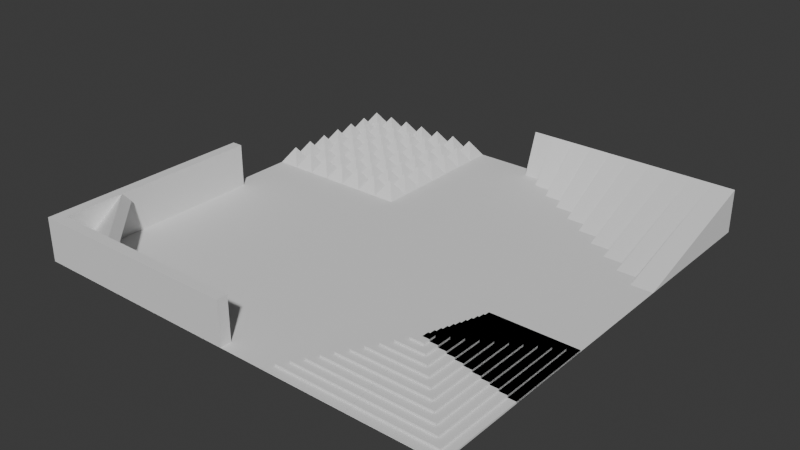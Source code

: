 # Source: playground.blend  (saved by Blender 4.3.34; exported with 4.5.12 LTS)
import bpy
from mathutils import Matrix  # noqa: F401  (used for matrix-valued properties, if any)

bpy.ops.wm.read_factory_settings(use_empty=True)
scene = bpy.context.scene
scene.name = 'Scene'

# ---- collections
col_collection = bpy.data.collections.new('Collection'); scene.collection.children.link(col_collection)
col_slopes = bpy.data.collections.new('Slopes'); col_collection.children.link(col_slopes)
col_stairs = bpy.data.collections.new('Stairs'); col_collection.children.link(col_stairs)

# ---- world
world_world = bpy.data.worlds.new('World'); scene.world = world_world
world_world.use_nodes = True; world_world.node_tree.nodes.clear()
_N = world_world.node_tree.nodes; _L = world_world.node_tree.links
n0 = _N.new('ShaderNodeOutputWorld'); n0.name = 'World Output'; n0.location = (300, 300)
n1 = _N.new('ShaderNodeBackground'); n1.name = 'Background'; n1.location = (10, 300)
n1.inputs[0].default_value = (0.05088, 0.05088, 0.05088, 1.0)
_L.new(n1.outputs[0], n0.inputs[0])
n0.is_active_output = True
world_world.color = (0.05088, 0.05088, 0.05088)
world_world.sun_shadow_jitter_overblur = 0.0

# ---- meshes
me_plane = bpy.data.meshes.new('Plane')
me_plane.from_pydata([(-15.01, -15.01, -1.49e-08), (14.99, -15.01, -1.49e-08), (-15.01, 14.99, -1.49e-08), (14.99, 14.99, -1.49e-08)], [], [(0, 1, 3, 2)])
_uv = me_plane.uv_layers.new(name='UVMap')
_uv.uv.foreach_set('vector', [0.0, 0.0, 1.0, 0.0, 1.0, 1.0, 0.0, 1.0])
me_plane.update()
me_cube_001 = bpy.data.meshes.new('Cube.001')
me_cube_001.from_pydata([(-15.01, 11.99, -1.49e-08), (-13.51, 13.49, 2.25), (-15.01, 14.99, -1.49e-08), (-12.01, 11.99, -1.49e-08), (-12.01, 14.99, -1.49e-08)], [], [(0, 1, 2), (2, 1, 4), (4, 1, 3), (3, 1, 0), (2, 4, 3, 0)])
_uv = me_cube_001.uv_layers.new(name='UVMap')
_uv.uv.foreach_set('vector', [0.375, 0.0, 0.625, 0.25, 0.375, 0.25, 0.375, 0.25, 0.625, 0.5, 0.375, 0.5, 0.375, 0.5, 0.625, 0.75, 0.375, 0.75, 0.375, 0.75, 0.625, 1.0, 0.375, 1.0, 0.125, 0.5, 0.375, 0.5, 0.375, 0.75, 0.125, 0.75])
me_cube_001.update()
me_cube_006 = bpy.data.meshes.new('Cube.006')
me_cube_006.from_pydata([(-15.01, -15.01, 7.451e-08), (-15.01, -15.01, 6.0), (-15.01, 14.99, 7.451e-08), (-15.01, 14.99, 6.0), (-13.51, -15.01, 7.451e-08), (-13.51, -15.01, 6.0), (-13.51, 14.99, 7.451e-08), (-13.51, 14.99, 6.0), (-15.01, -13.51, 7.451e-08), (-15.01, -13.51, 6.0), (-13.51, -13.51, 7.451e-08), (-13.51, -13.51, 6.0), (14.99, -13.51, 6.0), (14.99, -15.01, 6.0), (14.99, -15.01, 7.451e-08), (14.99, -13.51, 7.451e-08)], [], [(8, 9, 3, 2), (2, 3, 7, 6), (5, 4, 14, 13), (4, 5, 1, 0), (8, 10, 4, 0), (11, 9, 1, 5), (7, 3, 9, 11), (2, 6, 10, 8), (0, 1, 9, 8), (15, 12, 13, 14), (10, 11, 12, 15), (4, 10, 15, 14), (11, 5, 13, 12), (6, 7, 11, 10)])
_uv = me_cube_006.uv_layers.new(name='UVMap')
_uv.uv.foreach_set('vector', [0.375, 0.125, 0.625, 0.125, 0.625, 0.25, 0.375, 0.25, 0.375, 0.25, 0.625, 0.25, 0.625, 0.5, 0.375, 0.5, 0.625, 0.75, 0.375, 0.75, 0.375, 0.75, 0.625, 0.75, 0.375, 0.75, 0.625, 0.75, 0.625, 1.0, 0.375, 1.0, 0.125, 0.625, 0.375, 0.625, 0.375, 0.75, 0.125, 0.75, 0.625, 0.625, 0.875, 0.625, 0.875, 0.75, 0.625, 0.75, 0.625, 0.5, 0.875, 0.5, 0.875, 0.625, 0.625, 0.625, 0.125, 0.5, 0.375, 0.5, 0.375, 0.625, 0.125, 0.625, 0.375, 0.0, 0.625, 0.0, 0.625, 0.125, 0.375, 0.125, 0.375, 0.625, 0.625, 0.625, 0.625, 0.75, 0.375, 0.75, 0.375, 0.625, 0.625, 0.625, 0.625, 0.625, 0.375, 0.625, 0.375, 0.75, 0.375, 0.625, 0.375, 0.625, 0.375, 0.75, 0.625, 0.625, 0.625, 0.75, 0.625, 0.75, 0.625, 0.625, 0.375, 0.5, 0.625, 0.5, 0.625, 0.625, 0.375, 0.625])
me_cube_006.update()
me_cube_007 = bpy.data.meshes.new('Cube.007')
me_cube_007.from_pydata([(-4.393, -12.88, 4.912), (-5.143, -13.63, 5.973), (-12.88, -4.393, 4.912), (-13.63, -5.143, 5.973), (-13.51, -13.51, 1.147e-06), (-14.96, -6.526, 4.018), (-14.96, -6.526, 1.897), (-5.261, -13.51, 5.973), (-5.261, -13.51, 5.973), (-5.026, -13.51, 5.807), (-5.026, -13.51, 5.807), (-6.526, -14.93, 4.018), (-6.526, -14.93, 1.897), (-5.026, -13.51, 4.018), (-5.026, -13.51, 4.018), (-13.51, -10.71, 1.147e-06), (-14.96, -9.208, 1.147e-06), (-9.208, -14.93, 1.028e-06), (-10.71, -13.51, 1.147e-06), (-10.71, -13.51, 1.147e-06), (-12.21, -14.93, 1.147e-06), (-13.51, -13.71, 1.028e-06), (-13.71, -13.51, 1.028e-06), (-14.96, -12.21, 1.147e-06), (-13.51, -13.51, 0.1393)], [], [(5, 3, 2, 6), (1, 10, 8), (9, 0, 2, 3, 7), (0, 9, 13), (14, 10, 1, 11, 12), (16, 6, 2, 0, 13, 19, 15), (12, 17, 18, 14), (7, 3, 5, 23, 22, 21, 20, 11, 1, 8, 24), (6, 16, 23, 5), (12, 11, 20, 17), (4, 21, 22), (4, 22, 23, 16, 15), (10, 14, 18, 4, 24, 8), (4, 18, 17, 20, 21), (19, 4, 15), (24, 4, 19, 13, 9, 7)])
_uv = me_cube_007.uv_layers.new(name='UVMap')
_uv.uv.foreach_set('vector', [0.625, 0.4424, 0.625, 0.5, 0.375, 0.5, 0.375, 0.4112, 0.625, 0.75, 0.5858, 0.75, 0.625, 0.7465, 0.5858, 0.75, 0.375, 0.75, 0.375, 0.5, 0.625, 0.5, 0.625, 0.7465, 0.375, 0.75, 0.5858, 0.75, 0.375, 0.7763, 0.375, 0.7763, 0.5858, 0.75, 0.625, 0.75, 0.625, 0.8076, 0.375, 0.8388, 0.2303, 0.5395, 0.2862, 0.5, 0.375, 0.5, 0.375, 0.75, 0.3487, 0.75, 0.2303, 0.6663, 0.2303, 0.5837, 0.2862, 0.75, 0.2303, 0.7105, 0.2303, 0.6663, 0.3487, 0.75, 0.625, 0.7465, 0.625, 0.5, 0.6826, 0.5, 0.801, 0.5837, 0.801, 0.6221, 0.801, 0.6279, 0.801, 0.6663, 0.6826, 0.75, 0.625, 0.75, 0.625, 0.7465, 0.7969, 0.625, 0.454, 0.2082, 0.375, 0.1762, 0.375, 0.1405, 0.5424, 0.2082, 0.454, 0.75, 0.5424, 0.75, 0.375, 0.75, 0.375, 0.75, 0.375, 0.625, 0.375, 0.6414, 0.3422, 0.625, 0.375, 0.625, 0.3422, 0.625, 0.125, 0.6095, 0.125, 0.5738, 0.375, 0.5916, 0.6169, 0.625, 0.5424, 0.625, 0.375, 0.625, 0.375, 0.625, 0.3808, 0.625, 0.6239, 0.625, 0.375, 0.625, 0.375, 0.625, 0.375, 0.75, 0.375, 0.75, 0.375, 0.6414, 0.375, 0.625, 0.375, 0.625, 0.375, 0.5916, 0.3808, 0.625, 0.375, 0.625, 0.375, 0.625, 0.5424, 0.625, 0.6169, 0.625, 0.6239, 0.625])
me_cube_007.update()
me_cube_002 = bpy.data.meshes.new('Cube.002')
me_cube_002.from_pydata([(11.99, -5.011, -1.49e-08), (11.99, 14.99, 6.0), (11.99, 14.99, -1.49e-08), (14.99, -5.011, -1.49e-08), (14.99, 14.99, 6.0), (14.99, 14.99, -1.49e-08)], [], [(0, 1, 2), (2, 1, 4, 5), (5, 4, 3), (3, 4, 1, 0), (2, 5, 3, 0)])
_uv = me_cube_002.uv_layers.new(name='UVMap')
_uv.uv.foreach_set('vector', [0.375, 0.0, 0.625, 0.25, 0.375, 0.25, 0.375, 0.25, 0.625, 0.25, 0.625, 0.5, 0.375, 0.5, 0.375, 0.5, 0.625, 0.75, 0.375, 0.75, 0.375, 0.75, 0.625, 0.75, 0.625, 1.0, 0.375, 1.0, 0.125, 0.5, 0.375, 0.5, 0.375, 0.75, 0.125, 0.75])
me_cube_002.update()
me_cube_009 = bpy.data.meshes.new('Cube.009')
me_cube_009.from_pydata([(8.989, -3.011, -1.49e-08), (8.989, 14.99, -1.49e-08), (8.989, 14.99, 6.0), (11.99, -3.011, -1.49e-08), (11.99, 14.99, -1.49e-08), (11.99, 14.99, 6.0)], [], [(1, 4, 3, 0), (0, 2, 1), (3, 5, 2, 0), (4, 5, 3), (1, 2, 5, 4)])
_uv = me_cube_009.uv_layers.new(name='UVMap')
_uv.uv.foreach_set('vector', [0.125, 0.5, 0.375, 0.5, 0.375, 0.75, 0.125, 0.75, 0.375, 0.0, 0.625, 0.25, 0.375, 0.25, 0.375, 0.75, 0.625, 0.75, 0.625, 1.0, 0.375, 1.0, 0.375, 0.5, 0.625, 0.75, 0.375, 0.75, 0.375, 0.25, 0.625, 0.25, 0.625, 0.5, 0.375, 0.5])
me_cube_009.update()
me_cube_010 = bpy.data.meshes.new('Cube.010')
me_cube_010.from_pydata([(5.989, -1.011, -1.49e-08), (5.989, 14.99, -1.49e-08), (5.989, 14.99, 6.0), (8.989, -1.011, -1.49e-08), (8.989, 14.99, -1.49e-08), (8.989, 14.99, 6.0)], [], [(1, 4, 3, 0), (0, 2, 1), (3, 5, 2, 0), (4, 5, 3), (1, 2, 5, 4)])
_uv = me_cube_010.uv_layers.new(name='UVMap')
_uv.uv.foreach_set('vector', [0.125, 0.5, 0.375, 0.5, 0.375, 0.75, 0.125, 0.75, 0.375, 0.0, 0.625, 0.25, 0.375, 0.25, 0.375, 0.75, 0.625, 0.75, 0.625, 1.0, 0.375, 1.0, 0.375, 0.5, 0.625, 0.75, 0.375, 0.75, 0.375, 0.25, 0.625, 0.25, 0.625, 0.5, 0.375, 0.5])
me_cube_010.update()
me_cube_011 = bpy.data.meshes.new('Cube.011')
me_cube_011.from_pydata([(2.989, 0.9889, -1.49e-08), (2.989, 14.99, -1.49e-08), (2.989, 14.99, 6.0), (5.989, 0.9889, -1.49e-08), (5.989, 14.99, -1.49e-08), (5.989, 14.99, 6.0)], [], [(1, 4, 3, 0), (0, 2, 1), (3, 5, 2, 0), (4, 5, 3), (1, 2, 5, 4)])
_uv = me_cube_011.uv_layers.new(name='UVMap')
_uv.uv.foreach_set('vector', [0.125, 0.5, 0.375, 0.5, 0.375, 0.75, 0.125, 0.75, 0.375, 0.0, 0.625, 0.25, 0.375, 0.25, 0.375, 0.75, 0.625, 0.75, 0.625, 1.0, 0.375, 1.0, 0.375, 0.5, 0.625, 0.75, 0.375, 0.75, 0.375, 0.25, 0.625, 0.25, 0.625, 0.5, 0.375, 0.5])
me_cube_011.update()
me_cube_012 = bpy.data.meshes.new('Cube.012')
me_cube_012.from_pydata([(-0.01111, 2.989, -1.49e-08), (-0.01111, 14.99, -1.49e-08), (-0.01111, 14.99, 6.0), (2.989, 2.989, -1.49e-08), (2.989, 14.99, -1.49e-08), (2.989, 14.99, 6.0)], [], [(1, 4, 3, 0), (0, 2, 1), (3, 5, 2, 0), (4, 5, 3), (1, 2, 5, 4)])
_uv = me_cube_012.uv_layers.new(name='UVMap')
_uv.uv.foreach_set('vector', [0.125, 0.5, 0.375, 0.5, 0.375, 0.75, 0.125, 0.75, 0.375, 0.0, 0.625, 0.25, 0.375, 0.25, 0.375, 0.75, 0.625, 0.75, 0.625, 1.0, 0.375, 1.0, 0.375, 0.5, 0.625, 0.75, 0.375, 0.75, 0.375, 0.25, 0.625, 0.25, 0.625, 0.5, 0.375, 0.5])
me_cube_012.update()
me_cube_013 = bpy.data.meshes.new('Cube.013')
me_cube_013.from_pydata([(-3.011, 4.989, -1.49e-08), (-3.011, 14.99, -1.49e-08), (-3.011, 14.99, 6.0), (-0.01111, 4.989, -1.49e-08), (-0.01111, 14.99, -1.49e-08), (-0.01111, 14.99, 6.0)], [], [(1, 4, 3, 0), (0, 2, 1), (3, 5, 2, 0), (4, 5, 3), (1, 2, 5, 4)])
_uv = me_cube_013.uv_layers.new(name='UVMap')
_uv.uv.foreach_set('vector', [0.125, 0.5, 0.375, 0.5, 0.375, 0.75, 0.125, 0.75, 0.375, 0.0, 0.625, 0.25, 0.375, 0.25, 0.375, 0.75, 0.625, 0.75, 0.625, 1.0, 0.375, 1.0, 0.375, 0.5, 0.625, 0.75, 0.375, 0.75, 0.375, 0.25, 0.625, 0.25, 0.625, 0.5, 0.375, 0.5])
me_cube_013.update()
me_cube_014 = bpy.data.meshes.new('Cube.014')
me_cube_014.from_pydata([(-6.011, 6.989, -1.49e-08), (-6.011, 14.99, -1.49e-08), (-6.011, 14.99, 6.0), (-3.011, 6.989, -1.49e-08), (-3.011, 14.99, -1.49e-08), (-3.011, 14.99, 6.0)], [], [(1, 4, 3, 0), (0, 2, 1), (3, 5, 2, 0), (4, 5, 3), (1, 2, 5, 4)])
_uv = me_cube_014.uv_layers.new(name='UVMap')
_uv.uv.foreach_set('vector', [0.125, 0.5, 0.375, 0.5, 0.375, 0.75, 0.125, 0.75, 0.375, 0.0, 0.625, 0.25, 0.375, 0.25, 0.375, 0.75, 0.625, 0.75, 0.625, 1.0, 0.375, 1.0, 0.375, 0.5, 0.625, 0.75, 0.375, 0.75, 0.375, 0.25, 0.625, 0.25, 0.625, 0.5, 0.375, 0.5])
me_cube_014.update()
me_cube_015 = bpy.data.meshes.new('Cube.015')
me_cube_015.from_pydata([(-9.011, 8.989, -1.49e-08), (-9.011, 14.99, -1.49e-08), (-9.011, 14.99, 6.0), (-6.011, 8.989, -1.49e-08), (-6.011, 14.99, -1.49e-08), (-6.011, 14.99, 6.0)], [], [(1, 4, 3, 0), (0, 2, 1), (3, 5, 2, 0), (4, 5, 3), (1, 2, 5, 4)])
_uv = me_cube_015.uv_layers.new(name='UVMap')
_uv.uv.foreach_set('vector', [0.125, 0.5, 0.375, 0.5, 0.375, 0.75, 0.125, 0.75, 0.375, 0.0, 0.625, 0.25, 0.375, 0.25, 0.375, 0.75, 0.625, 0.75, 0.625, 1.0, 0.375, 1.0, 0.375, 0.5, 0.625, 0.75, 0.375, 0.75, 0.375, 0.25, 0.625, 0.25, 0.625, 0.5, 0.375, 0.5])
me_cube_015.update()
me_cube_016 = bpy.data.meshes.new('Cube.016')
me_cube_016.from_pydata([(-12.01, 10.99, -1.49e-08), (-12.01, 14.99, -1.49e-08), (-12.01, 14.99, 6.0), (-9.011, 10.99, -1.49e-08), (-9.011, 14.99, -1.49e-08), (-9.011, 14.99, 6.0)], [], [(1, 4, 3, 0), (0, 2, 1), (3, 5, 2, 0), (4, 5, 3), (1, 2, 5, 4)])
_uv = me_cube_016.uv_layers.new(name='UVMap')
_uv.uv.foreach_set('vector', [0.125, 0.5, 0.375, 0.5, 0.375, 0.75, 0.125, 0.75, 0.375, 0.0, 0.625, 0.25, 0.375, 0.25, 0.375, 0.75, 0.625, 0.75, 0.625, 1.0, 0.375, 1.0, 0.375, 0.5, 0.625, 0.75, 0.375, 0.75, 0.375, 0.25, 0.625, 0.25, 0.625, 0.5, 0.375, 0.5])
me_cube_016.update()
me_cube_017 = bpy.data.meshes.new('Cube.017')
me_cube_017.from_pydata([(-15.01, 12.99, -1.49e-08), (-15.01, 14.99, -1.49e-08), (-15.01, 14.99, 6.0), (-12.01, 12.99, -1.49e-08), (-12.01, 14.99, -1.49e-08), (-12.01, 14.99, 6.0)], [], [(1, 4, 3, 0), (0, 2, 1), (3, 5, 2, 0), (4, 5, 3), (1, 2, 5, 4)])
_uv = me_cube_017.uv_layers.new(name='UVMap')
_uv.uv.foreach_set('vector', [0.125, 0.5, 0.375, 0.5, 0.375, 0.75, 0.125, 0.75, 0.375, 0.0, 0.625, 0.25, 0.375, 0.25, 0.375, 0.75, 0.625, 0.75, 0.625, 1.0, 0.375, 1.0, 0.375, 0.5, 0.625, 0.75, 0.375, 0.75, 0.375, 0.25, 0.625, 0.25, 0.625, 0.5, 0.375, 0.5])
me_cube_017.update()
me_cube_008 = bpy.data.meshes.new('Cube.008')
me_cube_008.from_pydata([(-12.0, 9.537e-07, -3.0), (-12.0, 12.0, -3.0), (-9.537e-07, 9.537e-07, -3.0), (-9.537e-07, 9.537e-07, -2.289e-05), (-9.537e-07, 12.0, -3.0), (-0.9659, 9.537e-07, -2.289e-05), (-12.0, 9.537e-07, -2.759), (-0.9659, 9.537e-07, -0.2759), (-2.069, 9.537e-07, -0.2759), (-2.069, 9.537e-07, -0.5517), (-3.173, 9.537e-07, -0.5517), (-3.173, 9.537e-07, -0.8276), (-4.276, 9.537e-07, -0.8276), (-4.276, 9.537e-07, -1.103), (-5.38, 9.537e-07, -1.103), (-5.38, 9.537e-07, -1.379), (-6.483, 9.537e-07, -1.379), (-6.483, 9.537e-07, -1.655), (-7.586, 9.537e-07, -1.655), (-7.586, 9.537e-07, -1.931), (-8.69, 9.537e-07, -1.931), (-8.69, 9.537e-07, -2.207), (-9.793, 9.537e-07, -2.207), (-9.793, 9.537e-07, -2.483), (-10.9, 9.537e-07, -2.483), (-10.9, 9.537e-07, -2.759), (-0.9659, 0.9659, -2.289e-05), (-12.0, 12.0, -2.759), (-0.9659, 0.9659, -0.2759), (-2.069, 2.069, -0.2759), (-2.069, 2.069, -0.5517), (-3.173, 3.173, -0.5517), (-3.173, 3.173, -0.8276), (-4.276, 4.276, -0.8276), (-4.276, 4.276, -1.103), (-5.38, 5.38, -1.103), (-5.38, 5.38, -1.379), (-6.483, 6.483, -1.379), (-6.483, 6.483, -1.655), (-7.586, 7.586, -1.655), (-7.586, 7.586, -1.931), (-8.69, 8.69, -1.931), (-8.69, 8.69, -2.207), (-9.793, 9.793, -2.207), (-9.793, 9.793, -2.483), (-10.9, 10.9, -2.483), (-10.9, 10.9, -2.759), (-9.537e-07, 12.0, -2.759), (-9.537e-07, 0.9659, -2.289e-05), (-9.537e-07, 10.9, -2.759), (-9.537e-07, 10.9, -2.483), (-9.537e-07, 9.793, -2.483), (-9.537e-07, 9.793, -2.207), (-9.537e-07, 8.69, -2.207), (-9.537e-07, 8.69, -1.931), (-9.537e-07, 7.586, -1.931), (-9.537e-07, 7.586, -1.655), (-9.537e-07, 6.483, -1.655), (-9.537e-07, 6.483, -1.379), (-9.537e-07, 5.38, -1.379), (-9.537e-07, 5.38, -1.103), (-9.537e-07, 4.276, -1.103), (-9.537e-07, 4.276, -0.8276), (-9.537e-07, 3.173, -0.8276), (-9.537e-07, 3.173, -0.5517), (-9.537e-07, 2.069, -0.5517), (-9.537e-07, 2.069, -0.2759), (-9.537e-07, 0.9659, -0.2759)], [], [(48, 26, 5, 3), (4, 47, 49, 50, 51, 52, 53, 54, 55, 56, 57, 58, 59, 60, 61, 62, 63, 64, 65, 66, 67, 48, 3, 2), (0, 6, 27, 1), (1, 4, 2, 0), (1, 27, 47, 4), (5, 26, 28, 7), (7, 28, 29, 8), (8, 29, 30, 9), (9, 30, 31, 10), (10, 31, 32, 11), (11, 32, 33, 12), (12, 33, 34, 13), (13, 34, 35, 14), (14, 35, 36, 15), (15, 36, 37, 16), (16, 37, 38, 17), (17, 38, 39, 18), (18, 39, 40, 19), (19, 40, 41, 20), (20, 41, 42, 21), (21, 42, 43, 22), (22, 43, 44, 23), (23, 44, 45, 24), (24, 45, 46, 25), (25, 46, 27, 6), (26, 48, 67, 28), (28, 67, 66, 29), (29, 66, 65, 30), (30, 65, 64, 31), (31, 64, 63, 32), (32, 63, 62, 33), (33, 62, 61, 34), (34, 61, 60, 35), (35, 60, 59, 36), (36, 59, 58, 37), (37, 58, 57, 38), (38, 57, 56, 39), (39, 56, 55, 40), (40, 55, 54, 41), (41, 54, 53, 42), (42, 53, 52, 43), (43, 52, 51, 44), (44, 51, 50, 45), (45, 50, 49, 46), (46, 49, 47, 27), (2, 3, 5, 7, 8, 9, 10, 11, 12, 13, 14, 15, 16, 17, 18, 19, 20, 21, 22, 23, 24, 25, 6, 0)])
_uv = me_cube_008.uv_layers.new(name='UVMap')
_uv.uv.foreach_set('vector', [0.625, 0.7299, 0.6451, 0.7299, 0.6451, 0.75, 0.625, 0.75, 0.375, 0.5, 0.3951, 0.5, 0.3951, 0.523, 0.4181, 0.523, 0.4181, 0.546, 0.4411, 0.546, 0.4411, 0.569, 0.4641, 0.569, 0.4641, 0.592, 0.4871, 0.592, 0.4871, 0.6149, 0.5101, 0.6149, 0.5101, 0.6379, 0.533, 0.6379, 0.533, 0.6609, 0.556, 0.6609, 0.556, 0.6839, 0.579, 0.6839, 0.579, 0.7069, 0.602, 0.7069, 0.602, 0.7299, 0.625, 0.7299, 0.625, 0.75, 0.375, 0.75, 0.375, 0.0, 0.3951, 0.0, 0.3951, 0.25, 0.375, 0.25, 0.125, 0.5, 0.375, 0.5, 0.375, 0.75, 0.125, 0.75, 0.375, 0.25, 0.3951, 0.25, 0.3951, 0.5, 0.375, 0.5, 0.6451, 0.75, 0.6451, 0.7299, 0.6451, 0.7299, 0.6451, 0.75, 0.6451, 0.75, 0.6451, 0.7299, 0.6681, 0.7069, 0.6681, 0.75, 0.6681, 0.75, 0.6681, 0.7069, 0.6681, 0.7069, 0.6681, 0.75, 0.6681, 0.75, 0.6681, 0.7069, 0.6911, 0.6839, 0.6911, 0.75, 0.6911, 0.75, 0.6911, 0.6839, 0.6911, 0.6839, 0.6911, 0.75, 0.6911, 0.75, 0.6911, 0.6839, 0.7141, 0.6609, 0.7141, 0.75, 0.7141, 0.75, 0.7141, 0.6609, 0.7141, 0.6609, 0.7141, 0.75, 0.7141, 0.75, 0.7141, 0.6609, 0.7371, 0.6379, 0.7371, 0.75, 0.7371, 0.75, 0.7371, 0.6379, 0.7371, 0.6379, 0.7371, 0.75, 0.7371, 0.75, 0.7371, 0.6379, 0.875, 0.6149, 0.875, 0.75, 0.625, 0.0, 0.625, 0.1351, 0.4871, 0.1351, 0.4871, 0.0, 0.4871, 0.0, 0.4871, 0.1351, 0.4871, 0.158, 0.4871, 0.0, 0.4871, 0.0, 0.4871, 0.158, 0.4641, 0.158, 0.4641, 0.0, 0.4641, 0.0, 0.4641, 0.158, 0.4641, 0.181, 0.4641, 0.0, 0.4641, 0.0, 0.4641, 0.181, 0.4411, 0.181, 0.4411, 0.0, 0.4411, 0.0, 0.4411, 0.181, 0.4411, 0.204, 0.4411, 0.0, 0.4411, 0.0, 0.4411, 0.204, 0.4181, 0.204, 0.4181, 0.0, 0.4181, 0.0, 0.4181, 0.204, 0.4181, 0.227, 0.4181, 0.0, 0.4181, 0.0, 0.4181, 0.227, 0.3951, 0.227, 0.3951, 0.0, 0.3951, 0.0, 0.3951, 0.227, 0.3951, 0.25, 0.3951, 0.0, 0.6451, 0.7299, 0.625, 0.7299, 0.625, 0.7299, 0.6451, 0.7299, 0.6451, 0.7299, 0.625, 0.7299, 0.625, 0.7069, 0.6681, 0.7069, 0.6681, 0.7069, 0.625, 0.7069, 0.625, 0.7069, 0.6681, 0.7069, 0.6681, 0.7069, 0.625, 0.7069, 0.625, 0.6839, 0.6911, 0.6839, 0.6911, 0.6839, 0.625, 0.6839, 0.625, 0.6839, 0.6911, 0.6839, 0.6911, 0.6839, 0.625, 0.6839, 0.625, 0.6609, 0.7141, 0.6609, 0.7141, 0.6609, 0.625, 0.6609, 0.625, 0.6609, 0.7141, 0.6609, 0.7141, 0.6609, 0.625, 0.6609, 0.625, 0.6379, 0.7371, 0.6379, 0.7371, 0.6379, 0.625, 0.6379, 0.625, 0.6379, 0.7371, 0.6379, 0.7371, 0.6379, 0.625, 0.6379, 0.625, 0.5, 0.7601, 0.5, 0.625, 0.3649, 0.625, 0.5, 0.4871, 0.5, 0.4871, 0.3649, 0.4871, 0.3649, 0.4871, 0.5, 0.4871, 0.5, 0.4871, 0.342, 0.4871, 0.342, 0.4871, 0.5, 0.4641, 0.5, 0.4641, 0.342, 0.4641, 0.342, 0.4641, 0.5, 0.4641, 0.5, 0.4641, 0.319, 0.4641, 0.319, 0.4641, 0.5, 0.4411, 0.5, 0.4411, 0.319, 0.4411, 0.319, 0.4411, 0.5, 0.4411, 0.5, 0.4411, 0.296, 0.4411, 0.296, 0.4411, 0.5, 0.4181, 0.5, 0.4181, 0.296, 0.4181, 0.296, 0.4181, 0.5, 0.4181, 0.5, 0.4181, 0.273, 0.4181, 0.273, 0.4181, 0.5, 0.3951, 0.5, 0.3951, 0.273, 0.3951, 0.273, 0.3951, 0.5, 0.3951, 0.5, 0.3951, 0.25, 0.375, 0.75, 0.625, 0.75, 0.625, 0.7701, 0.602, 0.7701, 0.602, 0.7931, 0.579, 0.7931, 0.579, 0.8161, 0.556, 0.8161, 0.556, 0.8391, 0.533, 0.8391, 0.533, 0.8621, 0.5101, 0.8621, 0.5101, 0.8851, 0.4871, 0.8851, 0.4871, 0.908, 0.4641, 0.908, 0.4641, 0.931, 0.4411, 0.931, 0.4411, 0.954, 0.4181, 0.954, 0.4181, 0.977, 0.3951, 0.977, 0.3951, 1.0, 0.375, 1.0])
me_cube_008.update()
me_cube_018 = bpy.data.meshes.new('Cube.018')
me_cube_018.from_pydata([(-12.0, 9.537e-07, -3.0), (-12.0, 12.0, -3.0), (-9.537e-07, 9.537e-07, -3.0), (-9.537e-07, 9.537e-07, -2.289e-05), (-9.537e-07, 12.0, -3.0), (-0.9659, 9.537e-07, -2.289e-05), (-12.0, 9.537e-07, -2.759), (-0.9659, 9.537e-07, -0.2759), (-2.069, 9.537e-07, -0.2759), (-2.069, 9.537e-07, -0.5517), (-3.173, 9.537e-07, -0.5517), (-3.173, 9.537e-07, -0.8276), (-4.276, 9.537e-07, -0.8276), (-4.276, 9.537e-07, -1.103), (-5.38, 9.537e-07, -1.103), (-5.38, 9.537e-07, -1.379), (-6.483, 9.537e-07, -1.379), (-6.483, 9.537e-07, -1.655), (-7.586, 9.537e-07, -1.655), (-7.586, 9.537e-07, -1.931), (-8.69, 9.537e-07, -1.931), (-8.69, 9.537e-07, -2.207), (-9.793, 9.537e-07, -2.207), (-9.793, 9.537e-07, -2.483), (-10.9, 9.537e-07, -2.483), (-10.9, 9.537e-07, -2.759), (-0.9659, 0.9659, -2.289e-05), (-12.0, 12.0, -2.759), (-0.9659, 0.9659, -0.2759), (-2.069, 2.069, -0.2759), (-2.069, 2.069, -0.5517), (-3.173, 3.173, -0.5517), (-3.173, 3.173, -0.8276), (-4.276, 4.276, -0.8276), (-4.276, 4.276, -1.103), (-5.38, 5.38, -1.103), (-5.38, 5.38, -1.379), (-6.483, 6.483, -1.379), (-6.483, 6.483, -1.655), (-7.586, 7.586, -1.655), (-7.586, 7.586, -1.931), (-8.69, 8.69, -1.931), (-8.69, 8.69, -2.207), (-9.793, 9.793, -2.207), (-9.793, 9.793, -2.483), (-10.9, 10.9, -2.483), (-10.9, 10.9, -2.759), (-9.537e-07, 12.0, -2.759), (-9.537e-07, 0.9659, -2.289e-05), (-9.537e-07, 10.9, -2.759), (-9.537e-07, 10.9, -2.483), (-9.537e-07, 9.793, -2.483), (-9.537e-07, 9.793, -2.207), (-9.537e-07, 8.69, -2.207), (-9.537e-07, 8.69, -1.931), (-9.537e-07, 7.586, -1.931), (-9.537e-07, 7.586, -1.655), (-9.537e-07, 6.483, -1.655), (-9.537e-07, 6.483, -1.379), (-9.537e-07, 5.38, -1.379), (-9.537e-07, 5.38, -1.103), (-9.537e-07, 4.276, -1.103), (-9.537e-07, 4.276, -0.8276), (-9.537e-07, 3.173, -0.8276), (-9.537e-07, 3.173, -0.5517), (-9.537e-07, 2.069, -0.5517), (-9.537e-07, 2.069, -0.2759), (-9.537e-07, 0.9659, -0.2759)], [], [(48, 26, 5, 3), (4, 47, 49, 50, 51, 52, 53, 54, 55, 56, 57, 58, 59, 60, 61, 62, 63, 64, 65, 66, 67, 48, 3, 2), (0, 6, 27, 1), (1, 4, 2, 0), (1, 27, 47, 4), (5, 26, 28, 7), (7, 28, 29, 8), (8, 29, 30, 9), (9, 30, 31, 10), (10, 31, 32, 11), (11, 32, 33, 12), (12, 33, 34, 13), (13, 34, 35, 14), (14, 35, 36, 15), (15, 36, 37, 16), (16, 37, 38, 17), (17, 38, 39, 18), (18, 39, 40, 19), (19, 40, 41, 20), (20, 41, 42, 21), (21, 42, 43, 22), (22, 43, 44, 23), (23, 44, 45, 24), (24, 45, 46, 25), (25, 46, 27, 6), (26, 48, 67, 28), (28, 67, 66, 29), (29, 66, 65, 30), (30, 65, 64, 31), (31, 64, 63, 32), (32, 63, 62, 33), (33, 62, 61, 34), (34, 61, 60, 35), (35, 60, 59, 36), (36, 59, 58, 37), (37, 58, 57, 38), (38, 57, 56, 39), (39, 56, 55, 40), (40, 55, 54, 41), (41, 54, 53, 42), (42, 53, 52, 43), (43, 52, 51, 44), (44, 51, 50, 45), (45, 50, 49, 46), (46, 49, 47, 27), (2, 3, 5, 7, 8, 9, 10, 11, 12, 13, 14, 15, 16, 17, 18, 19, 20, 21, 22, 23, 24, 25, 6, 0)])
_uv = me_cube_018.uv_layers.new(name='UVMap')
_uv.uv.foreach_set('vector', [0.625, 0.7299, 0.6451, 0.7299, 0.6451, 0.75, 0.625, 0.75, 0.375, 0.5, 0.3951, 0.5, 0.3951, 0.523, 0.4181, 0.523, 0.4181, 0.546, 0.4411, 0.546, 0.4411, 0.569, 0.4641, 0.569, 0.4641, 0.592, 0.4871, 0.592, 0.4871, 0.6149, 0.5101, 0.6149, 0.5101, 0.6379, 0.533, 0.6379, 0.533, 0.6609, 0.556, 0.6609, 0.556, 0.6839, 0.579, 0.6839, 0.579, 0.7069, 0.602, 0.7069, 0.602, 0.7299, 0.625, 0.7299, 0.625, 0.75, 0.375, 0.75, 0.375, 0.0, 0.3951, 0.0, 0.3951, 0.25, 0.375, 0.25, 0.125, 0.5, 0.375, 0.5, 0.375, 0.75, 0.125, 0.75, 0.375, 0.25, 0.3951, 0.25, 0.3951, 0.5, 0.375, 0.5, 0.6451, 0.75, 0.6451, 0.7299, 0.6451, 0.7299, 0.6451, 0.75, 0.6451, 0.75, 0.6451, 0.7299, 0.6681, 0.7069, 0.6681, 0.75, 0.6681, 0.75, 0.6681, 0.7069, 0.6681, 0.7069, 0.6681, 0.75, 0.6681, 0.75, 0.6681, 0.7069, 0.6911, 0.6839, 0.6911, 0.75, 0.6911, 0.75, 0.6911, 0.6839, 0.6911, 0.6839, 0.6911, 0.75, 0.6911, 0.75, 0.6911, 0.6839, 0.7141, 0.6609, 0.7141, 0.75, 0.7141, 0.75, 0.7141, 0.6609, 0.7141, 0.6609, 0.7141, 0.75, 0.7141, 0.75, 0.7141, 0.6609, 0.7371, 0.6379, 0.7371, 0.75, 0.7371, 0.75, 0.7371, 0.6379, 0.7371, 0.6379, 0.7371, 0.75, 0.7371, 0.75, 0.7371, 0.6379, 0.875, 0.6149, 0.875, 0.75, 0.625, 0.0, 0.625, 0.1351, 0.4871, 0.1351, 0.4871, 0.0, 0.4871, 0.0, 0.4871, 0.1351, 0.4871, 0.158, 0.4871, 0.0, 0.4871, 0.0, 0.4871, 0.158, 0.4641, 0.158, 0.4641, 0.0, 0.4641, 0.0, 0.4641, 0.158, 0.4641, 0.181, 0.4641, 0.0, 0.4641, 0.0, 0.4641, 0.181, 0.4411, 0.181, 0.4411, 0.0, 0.4411, 0.0, 0.4411, 0.181, 0.4411, 0.204, 0.4411, 0.0, 0.4411, 0.0, 0.4411, 0.204, 0.4181, 0.204, 0.4181, 0.0, 0.4181, 0.0, 0.4181, 0.204, 0.4181, 0.227, 0.4181, 0.0, 0.4181, 0.0, 0.4181, 0.227, 0.3951, 0.227, 0.3951, 0.0, 0.3951, 0.0, 0.3951, 0.227, 0.3951, 0.25, 0.3951, 0.0, 0.6451, 0.7299, 0.625, 0.7299, 0.625, 0.7299, 0.6451, 0.7299, 0.6451, 0.7299, 0.625, 0.7299, 0.625, 0.7069, 0.6681, 0.7069, 0.6681, 0.7069, 0.625, 0.7069, 0.625, 0.7069, 0.6681, 0.7069, 0.6681, 0.7069, 0.625, 0.7069, 0.625, 0.6839, 0.6911, 0.6839, 0.6911, 0.6839, 0.625, 0.6839, 0.625, 0.6839, 0.6911, 0.6839, 0.6911, 0.6839, 0.625, 0.6839, 0.625, 0.6609, 0.7141, 0.6609, 0.7141, 0.6609, 0.625, 0.6609, 0.625, 0.6609, 0.7141, 0.6609, 0.7141, 0.6609, 0.625, 0.6609, 0.625, 0.6379, 0.7371, 0.6379, 0.7371, 0.6379, 0.625, 0.6379, 0.625, 0.6379, 0.7371, 0.6379, 0.7371, 0.6379, 0.625, 0.6379, 0.625, 0.5, 0.7601, 0.5, 0.625, 0.3649, 0.625, 0.5, 0.4871, 0.5, 0.4871, 0.3649, 0.4871, 0.3649, 0.4871, 0.5, 0.4871, 0.5, 0.4871, 0.342, 0.4871, 0.342, 0.4871, 0.5, 0.4641, 0.5, 0.4641, 0.342, 0.4641, 0.342, 0.4641, 0.5, 0.4641, 0.5, 0.4641, 0.319, 0.4641, 0.319, 0.4641, 0.5, 0.4411, 0.5, 0.4411, 0.319, 0.4411, 0.319, 0.4411, 0.5, 0.4411, 0.5, 0.4411, 0.296, 0.4411, 0.296, 0.4411, 0.5, 0.4181, 0.5, 0.4181, 0.296, 0.4181, 0.296, 0.4181, 0.5, 0.4181, 0.5, 0.4181, 0.273, 0.4181, 0.273, 0.4181, 0.5, 0.3951, 0.5, 0.3951, 0.273, 0.3951, 0.273, 0.3951, 0.5, 0.3951, 0.5, 0.3951, 0.25, 0.375, 0.75, 0.625, 0.75, 0.625, 0.7701, 0.602, 0.7701, 0.602, 0.7931, 0.579, 0.7931, 0.579, 0.8161, 0.556, 0.8161, 0.556, 0.8391, 0.533, 0.8391, 0.533, 0.8621, 0.5101, 0.8621, 0.5101, 0.8851, 0.4871, 0.8851, 0.4871, 0.908, 0.4641, 0.908, 0.4641, 0.931, 0.4411, 0.931, 0.4411, 0.954, 0.4181, 0.954, 0.4181, 0.977, 0.3951, 0.977, 0.3951, 1.0, 0.375, 1.0])
me_cube_018.update()
me_cube_019 = bpy.data.meshes.new('Cube.019')
me_cube_019.from_pydata([(-12.0, 9.537e-07, -3.0), (-12.0, 12.0, -3.0), (-9.537e-07, 9.537e-07, -3.0), (-9.537e-07, 9.537e-07, -2.289e-05), (-9.537e-07, 12.0, -3.0), (-0.9659, 9.537e-07, -2.289e-05), (-12.0, 9.537e-07, -2.759), (-0.9659, 9.537e-07, -0.2759), (-2.069, 9.537e-07, -0.2759), (-2.069, 9.537e-07, -0.5517), (-3.173, 9.537e-07, -0.5517), (-3.173, 9.537e-07, -0.8276), (-4.276, 9.537e-07, -0.8276), (-4.276, 9.537e-07, -1.103), (-5.38, 9.537e-07, -1.103), (-5.38, 9.537e-07, -1.379), (-6.483, 9.537e-07, -1.379), (-6.483, 9.537e-07, -1.655), (-7.586, 9.537e-07, -1.655), (-7.586, 9.537e-07, -1.931), (-8.69, 9.537e-07, -1.931), (-8.69, 9.537e-07, -2.207), (-9.793, 9.537e-07, -2.207), (-9.793, 9.537e-07, -2.483), (-10.9, 9.537e-07, -2.483), (-10.9, 9.537e-07, -2.759), (-0.9659, 0.9659, -2.289e-05), (-12.0, 12.0, -2.759), (-0.9659, 0.9659, -0.2759), (-2.069, 2.069, -0.2759), (-2.069, 2.069, -0.5517), (-3.173, 3.173, -0.5517), (-3.173, 3.173, -0.8276), (-4.276, 4.276, -0.8276), (-4.276, 4.276, -1.103), (-5.38, 5.38, -1.103), (-5.38, 5.38, -1.379), (-6.483, 6.483, -1.379), (-6.483, 6.483, -1.655), (-7.586, 7.586, -1.655), (-7.586, 7.586, -1.931), (-8.69, 8.69, -1.931), (-8.69, 8.69, -2.207), (-9.793, 9.793, -2.207), (-9.793, 9.793, -2.483), (-10.9, 10.9, -2.483), (-10.9, 10.9, -2.759), (-9.537e-07, 12.0, -2.759), (-9.537e-07, 0.9659, -2.289e-05), (-9.537e-07, 10.9, -2.759), (-9.537e-07, 10.9, -2.483), (-9.537e-07, 9.793, -2.483), (-9.537e-07, 9.793, -2.207), (-9.537e-07, 8.69, -2.207), (-9.537e-07, 8.69, -1.931), (-9.537e-07, 7.586, -1.931), (-9.537e-07, 7.586, -1.655), (-9.537e-07, 6.483, -1.655), (-9.537e-07, 6.483, -1.379), (-9.537e-07, 5.38, -1.379), (-9.537e-07, 5.38, -1.103), (-9.537e-07, 4.276, -1.103), (-9.537e-07, 4.276, -0.8276), (-9.537e-07, 3.173, -0.8276), (-9.537e-07, 3.173, -0.5517), (-9.537e-07, 2.069, -0.5517), (-9.537e-07, 2.069, -0.2759), (-9.537e-07, 0.9659, -0.2759)], [], [(48, 26, 5, 3), (4, 47, 49, 50, 51, 52, 53, 54, 55, 56, 57, 58, 59, 60, 61, 62, 63, 64, 65, 66, 67, 48, 3, 2), (0, 6, 27, 1), (1, 4, 2, 0), (1, 27, 47, 4), (5, 26, 28, 7), (7, 28, 29, 8), (8, 29, 30, 9), (9, 30, 31, 10), (10, 31, 32, 11), (11, 32, 33, 12), (12, 33, 34, 13), (13, 34, 35, 14), (14, 35, 36, 15), (15, 36, 37, 16), (16, 37, 38, 17), (17, 38, 39, 18), (18, 39, 40, 19), (19, 40, 41, 20), (20, 41, 42, 21), (21, 42, 43, 22), (22, 43, 44, 23), (23, 44, 45, 24), (24, 45, 46, 25), (25, 46, 27, 6), (26, 48, 67, 28), (28, 67, 66, 29), (29, 66, 65, 30), (30, 65, 64, 31), (31, 64, 63, 32), (32, 63, 62, 33), (33, 62, 61, 34), (34, 61, 60, 35), (35, 60, 59, 36), (36, 59, 58, 37), (37, 58, 57, 38), (38, 57, 56, 39), (39, 56, 55, 40), (40, 55, 54, 41), (41, 54, 53, 42), (42, 53, 52, 43), (43, 52, 51, 44), (44, 51, 50, 45), (45, 50, 49, 46), (46, 49, 47, 27), (2, 3, 5, 7, 8, 9, 10, 11, 12, 13, 14, 15, 16, 17, 18, 19, 20, 21, 22, 23, 24, 25, 6, 0)])
_uv = me_cube_019.uv_layers.new(name='UVMap')
_uv.uv.foreach_set('vector', [0.625, 0.7299, 0.6451, 0.7299, 0.6451, 0.75, 0.625, 0.75, 0.375, 0.5, 0.3951, 0.5, 0.3951, 0.523, 0.4181, 0.523, 0.4181, 0.546, 0.4411, 0.546, 0.4411, 0.569, 0.4641, 0.569, 0.4641, 0.592, 0.4871, 0.592, 0.4871, 0.6149, 0.5101, 0.6149, 0.5101, 0.6379, 0.533, 0.6379, 0.533, 0.6609, 0.556, 0.6609, 0.556, 0.6839, 0.579, 0.6839, 0.579, 0.7069, 0.602, 0.7069, 0.602, 0.7299, 0.625, 0.7299, 0.625, 0.75, 0.375, 0.75, 0.375, 0.0, 0.3951, 0.0, 0.3951, 0.25, 0.375, 0.25, 0.125, 0.5, 0.375, 0.5, 0.375, 0.75, 0.125, 0.75, 0.375, 0.25, 0.3951, 0.25, 0.3951, 0.5, 0.375, 0.5, 0.6451, 0.75, 0.6451, 0.7299, 0.6451, 0.7299, 0.6451, 0.75, 0.6451, 0.75, 0.6451, 0.7299, 0.6681, 0.7069, 0.6681, 0.75, 0.6681, 0.75, 0.6681, 0.7069, 0.6681, 0.7069, 0.6681, 0.75, 0.6681, 0.75, 0.6681, 0.7069, 0.6911, 0.6839, 0.6911, 0.75, 0.6911, 0.75, 0.6911, 0.6839, 0.6911, 0.6839, 0.6911, 0.75, 0.6911, 0.75, 0.6911, 0.6839, 0.7141, 0.6609, 0.7141, 0.75, 0.7141, 0.75, 0.7141, 0.6609, 0.7141, 0.6609, 0.7141, 0.75, 0.7141, 0.75, 0.7141, 0.6609, 0.7371, 0.6379, 0.7371, 0.75, 0.7371, 0.75, 0.7371, 0.6379, 0.7371, 0.6379, 0.7371, 0.75, 0.7371, 0.75, 0.7371, 0.6379, 0.875, 0.6149, 0.875, 0.75, 0.625, 0.0, 0.625, 0.1351, 0.4871, 0.1351, 0.4871, 0.0, 0.4871, 0.0, 0.4871, 0.1351, 0.4871, 0.158, 0.4871, 0.0, 0.4871, 0.0, 0.4871, 0.158, 0.4641, 0.158, 0.4641, 0.0, 0.4641, 0.0, 0.4641, 0.158, 0.4641, 0.181, 0.4641, 0.0, 0.4641, 0.0, 0.4641, 0.181, 0.4411, 0.181, 0.4411, 0.0, 0.4411, 0.0, 0.4411, 0.181, 0.4411, 0.204, 0.4411, 0.0, 0.4411, 0.0, 0.4411, 0.204, 0.4181, 0.204, 0.4181, 0.0, 0.4181, 0.0, 0.4181, 0.204, 0.4181, 0.227, 0.4181, 0.0, 0.4181, 0.0, 0.4181, 0.227, 0.3951, 0.227, 0.3951, 0.0, 0.3951, 0.0, 0.3951, 0.227, 0.3951, 0.25, 0.3951, 0.0, 0.6451, 0.7299, 0.625, 0.7299, 0.625, 0.7299, 0.6451, 0.7299, 0.6451, 0.7299, 0.625, 0.7299, 0.625, 0.7069, 0.6681, 0.7069, 0.6681, 0.7069, 0.625, 0.7069, 0.625, 0.7069, 0.6681, 0.7069, 0.6681, 0.7069, 0.625, 0.7069, 0.625, 0.6839, 0.6911, 0.6839, 0.6911, 0.6839, 0.625, 0.6839, 0.625, 0.6839, 0.6911, 0.6839, 0.6911, 0.6839, 0.625, 0.6839, 0.625, 0.6609, 0.7141, 0.6609, 0.7141, 0.6609, 0.625, 0.6609, 0.625, 0.6609, 0.7141, 0.6609, 0.7141, 0.6609, 0.625, 0.6609, 0.625, 0.6379, 0.7371, 0.6379, 0.7371, 0.6379, 0.625, 0.6379, 0.625, 0.6379, 0.7371, 0.6379, 0.7371, 0.6379, 0.625, 0.6379, 0.625, 0.5, 0.7601, 0.5, 0.625, 0.3649, 0.625, 0.5, 0.4871, 0.5, 0.4871, 0.3649, 0.4871, 0.3649, 0.4871, 0.5, 0.4871, 0.5, 0.4871, 0.342, 0.4871, 0.342, 0.4871, 0.5, 0.4641, 0.5, 0.4641, 0.342, 0.4641, 0.342, 0.4641, 0.5, 0.4641, 0.5, 0.4641, 0.319, 0.4641, 0.319, 0.4641, 0.5, 0.4411, 0.5, 0.4411, 0.319, 0.4411, 0.319, 0.4411, 0.5, 0.4411, 0.5, 0.4411, 0.296, 0.4411, 0.296, 0.4411, 0.5, 0.4181, 0.5, 0.4181, 0.296, 0.4181, 0.296, 0.4181, 0.5, 0.4181, 0.5, 0.4181, 0.273, 0.4181, 0.273, 0.4181, 0.5, 0.3951, 0.5, 0.3951, 0.273, 0.3951, 0.273, 0.3951, 0.5, 0.3951, 0.5, 0.3951, 0.25, 0.375, 0.75, 0.625, 0.75, 0.625, 0.7701, 0.602, 0.7701, 0.602, 0.7931, 0.579, 0.7931, 0.579, 0.8161, 0.556, 0.8161, 0.556, 0.8391, 0.533, 0.8391, 0.533, 0.8621, 0.5101, 0.8621, 0.5101, 0.8851, 0.4871, 0.8851, 0.4871, 0.908, 0.4641, 0.908, 0.4641, 0.931, 0.4411, 0.931, 0.4411, 0.954, 0.4181, 0.954, 0.4181, 0.977, 0.3951, 0.977, 0.3951, 1.0, 0.375, 1.0])
me_cube_019.update()
me_cube_020 = bpy.data.meshes.new('Cube.020')
me_cube_020.from_pydata([(-12.0, 9.537e-07, -3.0), (-12.0, 12.0, -3.0), (-9.537e-07, 9.537e-07, -3.0), (-9.537e-07, 9.537e-07, -2.289e-05), (-9.537e-07, 12.0, -3.0), (-0.9659, 9.537e-07, -2.289e-05), (-12.0, 9.537e-07, -2.759), (-0.9659, 9.537e-07, -0.2759), (-2.069, 9.537e-07, -0.2759), (-2.069, 9.537e-07, -0.5517), (-3.173, 9.537e-07, -0.5517), (-3.173, 9.537e-07, -0.8276), (-4.276, 9.537e-07, -0.8276), (-4.276, 9.537e-07, -1.103), (-5.38, 9.537e-07, -1.103), (-5.38, 9.537e-07, -1.379), (-6.483, 9.537e-07, -1.379), (-6.483, 9.537e-07, -1.655), (-7.586, 9.537e-07, -1.655), (-7.586, 9.537e-07, -1.931), (-8.69, 9.537e-07, -1.931), (-8.69, 9.537e-07, -2.207), (-9.793, 9.537e-07, -2.207), (-9.793, 9.537e-07, -2.483), (-10.9, 9.537e-07, -2.483), (-10.9, 9.537e-07, -2.759), (-0.9659, 0.9659, -2.289e-05), (-12.0, 12.0, -2.759), (-0.9659, 0.9659, -0.2759), (-2.069, 2.069, -0.2759), (-2.069, 2.069, -0.5517), (-3.173, 3.173, -0.5517), (-3.173, 3.173, -0.8276), (-4.276, 4.276, -0.8276), (-4.276, 4.276, -1.103), (-5.38, 5.38, -1.103), (-5.38, 5.38, -1.379), (-6.483, 6.483, -1.379), (-6.483, 6.483, -1.655), (-7.586, 7.586, -1.655), (-7.586, 7.586, -1.931), (-8.69, 8.69, -1.931), (-8.69, 8.69, -2.207), (-9.793, 9.793, -2.207), (-9.793, 9.793, -2.483), (-10.9, 10.9, -2.483), (-10.9, 10.9, -2.759), (-9.537e-07, 12.0, -2.759), (-9.537e-07, 0.9659, -2.289e-05), (-9.537e-07, 10.9, -2.759), (-9.537e-07, 10.9, -2.483), (-9.537e-07, 9.793, -2.483), (-9.537e-07, 9.793, -2.207), (-9.537e-07, 8.69, -2.207), (-9.537e-07, 8.69, -1.931), (-9.537e-07, 7.586, -1.931), (-9.537e-07, 7.586, -1.655), (-9.537e-07, 6.483, -1.655), (-9.537e-07, 6.483, -1.379), (-9.537e-07, 5.38, -1.379), (-9.537e-07, 5.38, -1.103), (-9.537e-07, 4.276, -1.103), (-9.537e-07, 4.276, -0.8276), (-9.537e-07, 3.173, -0.8276), (-9.537e-07, 3.173, -0.5517), (-9.537e-07, 2.069, -0.5517), (-9.537e-07, 2.069, -0.2759), (-9.537e-07, 0.9659, -0.2759)], [], [(48, 26, 5, 3), (4, 47, 49, 50, 51, 52, 53, 54, 55, 56, 57, 58, 59, 60, 61, 62, 63, 64, 65, 66, 67, 48, 3, 2), (0, 6, 27, 1), (1, 4, 2, 0), (1, 27, 47, 4), (5, 26, 28, 7), (7, 28, 29, 8), (8, 29, 30, 9), (9, 30, 31, 10), (10, 31, 32, 11), (11, 32, 33, 12), (12, 33, 34, 13), (13, 34, 35, 14), (14, 35, 36, 15), (15, 36, 37, 16), (16, 37, 38, 17), (17, 38, 39, 18), (18, 39, 40, 19), (19, 40, 41, 20), (20, 41, 42, 21), (21, 42, 43, 22), (22, 43, 44, 23), (23, 44, 45, 24), (24, 45, 46, 25), (25, 46, 27, 6), (26, 48, 67, 28), (28, 67, 66, 29), (29, 66, 65, 30), (30, 65, 64, 31), (31, 64, 63, 32), (32, 63, 62, 33), (33, 62, 61, 34), (34, 61, 60, 35), (35, 60, 59, 36), (36, 59, 58, 37), (37, 58, 57, 38), (38, 57, 56, 39), (39, 56, 55, 40), (40, 55, 54, 41), (41, 54, 53, 42), (42, 53, 52, 43), (43, 52, 51, 44), (44, 51, 50, 45), (45, 50, 49, 46), (46, 49, 47, 27), (2, 3, 5, 7, 8, 9, 10, 11, 12, 13, 14, 15, 16, 17, 18, 19, 20, 21, 22, 23, 24, 25, 6, 0)])
_uv = me_cube_020.uv_layers.new(name='UVMap')
_uv.uv.foreach_set('vector', [0.625, 0.7299, 0.6451, 0.7299, 0.6451, 0.75, 0.625, 0.75, 0.375, 0.5, 0.3951, 0.5, 0.3951, 0.523, 0.4181, 0.523, 0.4181, 0.546, 0.4411, 0.546, 0.4411, 0.569, 0.4641, 0.569, 0.4641, 0.592, 0.4871, 0.592, 0.4871, 0.6149, 0.5101, 0.6149, 0.5101, 0.6379, 0.533, 0.6379, 0.533, 0.6609, 0.556, 0.6609, 0.556, 0.6839, 0.579, 0.6839, 0.579, 0.7069, 0.602, 0.7069, 0.602, 0.7299, 0.625, 0.7299, 0.625, 0.75, 0.375, 0.75, 0.375, 0.0, 0.3951, 0.0, 0.3951, 0.25, 0.375, 0.25, 0.125, 0.5, 0.375, 0.5, 0.375, 0.75, 0.125, 0.75, 0.375, 0.25, 0.3951, 0.25, 0.3951, 0.5, 0.375, 0.5, 0.6451, 0.75, 0.6451, 0.7299, 0.6451, 0.7299, 0.6451, 0.75, 0.6451, 0.75, 0.6451, 0.7299, 0.6681, 0.7069, 0.6681, 0.75, 0.6681, 0.75, 0.6681, 0.7069, 0.6681, 0.7069, 0.6681, 0.75, 0.6681, 0.75, 0.6681, 0.7069, 0.6911, 0.6839, 0.6911, 0.75, 0.6911, 0.75, 0.6911, 0.6839, 0.6911, 0.6839, 0.6911, 0.75, 0.6911, 0.75, 0.6911, 0.6839, 0.7141, 0.6609, 0.7141, 0.75, 0.7141, 0.75, 0.7141, 0.6609, 0.7141, 0.6609, 0.7141, 0.75, 0.7141, 0.75, 0.7141, 0.6609, 0.7371, 0.6379, 0.7371, 0.75, 0.7371, 0.75, 0.7371, 0.6379, 0.7371, 0.6379, 0.7371, 0.75, 0.7371, 0.75, 0.7371, 0.6379, 0.875, 0.6149, 0.875, 0.75, 0.625, 0.0, 0.625, 0.1351, 0.4871, 0.1351, 0.4871, 0.0, 0.4871, 0.0, 0.4871, 0.1351, 0.4871, 0.158, 0.4871, 0.0, 0.4871, 0.0, 0.4871, 0.158, 0.4641, 0.158, 0.4641, 0.0, 0.4641, 0.0, 0.4641, 0.158, 0.4641, 0.181, 0.4641, 0.0, 0.4641, 0.0, 0.4641, 0.181, 0.4411, 0.181, 0.4411, 0.0, 0.4411, 0.0, 0.4411, 0.181, 0.4411, 0.204, 0.4411, 0.0, 0.4411, 0.0, 0.4411, 0.204, 0.4181, 0.204, 0.4181, 0.0, 0.4181, 0.0, 0.4181, 0.204, 0.4181, 0.227, 0.4181, 0.0, 0.4181, 0.0, 0.4181, 0.227, 0.3951, 0.227, 0.3951, 0.0, 0.3951, 0.0, 0.3951, 0.227, 0.3951, 0.25, 0.3951, 0.0, 0.6451, 0.7299, 0.625, 0.7299, 0.625, 0.7299, 0.6451, 0.7299, 0.6451, 0.7299, 0.625, 0.7299, 0.625, 0.7069, 0.6681, 0.7069, 0.6681, 0.7069, 0.625, 0.7069, 0.625, 0.7069, 0.6681, 0.7069, 0.6681, 0.7069, 0.625, 0.7069, 0.625, 0.6839, 0.6911, 0.6839, 0.6911, 0.6839, 0.625, 0.6839, 0.625, 0.6839, 0.6911, 0.6839, 0.6911, 0.6839, 0.625, 0.6839, 0.625, 0.6609, 0.7141, 0.6609, 0.7141, 0.6609, 0.625, 0.6609, 0.625, 0.6609, 0.7141, 0.6609, 0.7141, 0.6609, 0.625, 0.6609, 0.625, 0.6379, 0.7371, 0.6379, 0.7371, 0.6379, 0.625, 0.6379, 0.625, 0.6379, 0.7371, 0.6379, 0.7371, 0.6379, 0.625, 0.6379, 0.625, 0.5, 0.7601, 0.5, 0.625, 0.3649, 0.625, 0.5, 0.4871, 0.5, 0.4871, 0.3649, 0.4871, 0.3649, 0.4871, 0.5, 0.4871, 0.5, 0.4871, 0.342, 0.4871, 0.342, 0.4871, 0.5, 0.4641, 0.5, 0.4641, 0.342, 0.4641, 0.342, 0.4641, 0.5, 0.4641, 0.5, 0.4641, 0.319, 0.4641, 0.319, 0.4641, 0.5, 0.4411, 0.5, 0.4411, 0.319, 0.4411, 0.319, 0.4411, 0.5, 0.4411, 0.5, 0.4411, 0.296, 0.4411, 0.296, 0.4411, 0.5, 0.4181, 0.5, 0.4181, 0.296, 0.4181, 0.296, 0.4181, 0.5, 0.4181, 0.5, 0.4181, 0.273, 0.4181, 0.273, 0.4181, 0.5, 0.3951, 0.5, 0.3951, 0.273, 0.3951, 0.273, 0.3951, 0.5, 0.3951, 0.5, 0.3951, 0.25, 0.375, 0.75, 0.625, 0.75, 0.625, 0.7701, 0.602, 0.7701, 0.602, 0.7931, 0.579, 0.7931, 0.579, 0.8161, 0.556, 0.8161, 0.556, 0.8391, 0.533, 0.8391, 0.533, 0.8621, 0.5101, 0.8621, 0.5101, 0.8851, 0.4871, 0.8851, 0.4871, 0.908, 0.4641, 0.908, 0.4641, 0.931, 0.4411, 0.931, 0.4411, 0.954, 0.4181, 0.954, 0.4181, 0.977, 0.3951, 0.977, 0.3951, 1.0, 0.375, 1.0])
me_cube_020.update()
me_cube_021 = bpy.data.meshes.new('Cube.021')
me_cube_021.from_pydata([(-12.0, 9.537e-07, -3.0), (-12.0, 12.0, -3.0), (-9.537e-07, 9.537e-07, -3.0), (-9.537e-07, 9.537e-07, -2.289e-05), (-9.537e-07, 12.0, -3.0), (-0.9659, 9.537e-07, -2.289e-05), (-12.0, 9.537e-07, -2.759), (-0.9659, 9.537e-07, -0.2759), (-2.069, 9.537e-07, -0.2759), (-2.069, 9.537e-07, -0.5517), (-3.173, 9.537e-07, -0.5517), (-3.173, 9.537e-07, -0.8276), (-4.276, 9.537e-07, -0.8276), (-4.276, 9.537e-07, -1.103), (-5.38, 9.537e-07, -1.103), (-5.38, 9.537e-07, -1.379), (-6.483, 9.537e-07, -1.379), (-6.483, 9.537e-07, -1.655), (-7.586, 9.537e-07, -1.655), (-7.586, 9.537e-07, -1.931), (-8.69, 9.537e-07, -1.931), (-8.69, 9.537e-07, -2.207), (-9.793, 9.537e-07, -2.207), (-9.793, 9.537e-07, -2.483), (-10.9, 9.537e-07, -2.483), (-10.9, 9.537e-07, -2.759), (-0.9659, 0.9659, -2.289e-05), (-12.0, 12.0, -2.759), (-0.9659, 0.9659, -0.2759), (-2.069, 2.069, -0.2759), (-2.069, 2.069, -0.5517), (-3.173, 3.173, -0.5517), (-3.173, 3.173, -0.8276), (-4.276, 4.276, -0.8276), (-4.276, 4.276, -1.103), (-5.38, 5.38, -1.103), (-5.38, 5.38, -1.379), (-6.483, 6.483, -1.379), (-6.483, 6.483, -1.655), (-7.586, 7.586, -1.655), (-7.586, 7.586, -1.931), (-8.69, 8.69, -1.931), (-8.69, 8.69, -2.207), (-9.793, 9.793, -2.207), (-9.793, 9.793, -2.483), (-10.9, 10.9, -2.483), (-10.9, 10.9, -2.759), (-9.537e-07, 12.0, -2.759), (-9.537e-07, 0.9659, -2.289e-05), (-9.537e-07, 10.9, -2.759), (-9.537e-07, 10.9, -2.483), (-9.537e-07, 9.793, -2.483), (-9.537e-07, 9.793, -2.207), (-9.537e-07, 8.69, -2.207), (-9.537e-07, 8.69, -1.931), (-9.537e-07, 7.586, -1.931), (-9.537e-07, 7.586, -1.655), (-9.537e-07, 6.483, -1.655), (-9.537e-07, 6.483, -1.379), (-9.537e-07, 5.38, -1.379), (-9.537e-07, 5.38, -1.103), (-9.537e-07, 4.276, -1.103), (-9.537e-07, 4.276, -0.8276), (-9.537e-07, 3.173, -0.8276), (-9.537e-07, 3.173, -0.5517), (-9.537e-07, 2.069, -0.5517), (-9.537e-07, 2.069, -0.2759), (-9.537e-07, 0.9659, -0.2759)], [], [(48, 26, 5, 3), (4, 47, 49, 50, 51, 52, 53, 54, 55, 56, 57, 58, 59, 60, 61, 62, 63, 64, 65, 66, 67, 48, 3, 2), (0, 6, 27, 1), (1, 4, 2, 0), (1, 27, 47, 4), (5, 26, 28, 7), (7, 28, 29, 8), (8, 29, 30, 9), (9, 30, 31, 10), (10, 31, 32, 11), (11, 32, 33, 12), (12, 33, 34, 13), (13, 34, 35, 14), (14, 35, 36, 15), (15, 36, 37, 16), (16, 37, 38, 17), (17, 38, 39, 18), (18, 39, 40, 19), (19, 40, 41, 20), (20, 41, 42, 21), (21, 42, 43, 22), (22, 43, 44, 23), (23, 44, 45, 24), (24, 45, 46, 25), (25, 46, 27, 6), (26, 48, 67, 28), (28, 67, 66, 29), (29, 66, 65, 30), (30, 65, 64, 31), (31, 64, 63, 32), (32, 63, 62, 33), (33, 62, 61, 34), (34, 61, 60, 35), (35, 60, 59, 36), (36, 59, 58, 37), (37, 58, 57, 38), (38, 57, 56, 39), (39, 56, 55, 40), (40, 55, 54, 41), (41, 54, 53, 42), (42, 53, 52, 43), (43, 52, 51, 44), (44, 51, 50, 45), (45, 50, 49, 46), (46, 49, 47, 27), (2, 3, 5, 7, 8, 9, 10, 11, 12, 13, 14, 15, 16, 17, 18, 19, 20, 21, 22, 23, 24, 25, 6, 0)])
_uv = me_cube_021.uv_layers.new(name='UVMap')
_uv.uv.foreach_set('vector', [0.625, 0.7299, 0.6451, 0.7299, 0.6451, 0.75, 0.625, 0.75, 0.375, 0.5, 0.3951, 0.5, 0.3951, 0.523, 0.4181, 0.523, 0.4181, 0.546, 0.4411, 0.546, 0.4411, 0.569, 0.4641, 0.569, 0.4641, 0.592, 0.4871, 0.592, 0.4871, 0.6149, 0.5101, 0.6149, 0.5101, 0.6379, 0.533, 0.6379, 0.533, 0.6609, 0.556, 0.6609, 0.556, 0.6839, 0.579, 0.6839, 0.579, 0.7069, 0.602, 0.7069, 0.602, 0.7299, 0.625, 0.7299, 0.625, 0.75, 0.375, 0.75, 0.375, 0.0, 0.3951, 0.0, 0.3951, 0.25, 0.375, 0.25, 0.125, 0.5, 0.375, 0.5, 0.375, 0.75, 0.125, 0.75, 0.375, 0.25, 0.3951, 0.25, 0.3951, 0.5, 0.375, 0.5, 0.6451, 0.75, 0.6451, 0.7299, 0.6451, 0.7299, 0.6451, 0.75, 0.6451, 0.75, 0.6451, 0.7299, 0.6681, 0.7069, 0.6681, 0.75, 0.6681, 0.75, 0.6681, 0.7069, 0.6681, 0.7069, 0.6681, 0.75, 0.6681, 0.75, 0.6681, 0.7069, 0.6911, 0.6839, 0.6911, 0.75, 0.6911, 0.75, 0.6911, 0.6839, 0.6911, 0.6839, 0.6911, 0.75, 0.6911, 0.75, 0.6911, 0.6839, 0.7141, 0.6609, 0.7141, 0.75, 0.7141, 0.75, 0.7141, 0.6609, 0.7141, 0.6609, 0.7141, 0.75, 0.7141, 0.75, 0.7141, 0.6609, 0.7371, 0.6379, 0.7371, 0.75, 0.7371, 0.75, 0.7371, 0.6379, 0.7371, 0.6379, 0.7371, 0.75, 0.7371, 0.75, 0.7371, 0.6379, 0.875, 0.6149, 0.875, 0.75, 0.625, 0.0, 0.625, 0.1351, 0.4871, 0.1351, 0.4871, 0.0, 0.4871, 0.0, 0.4871, 0.1351, 0.4871, 0.158, 0.4871, 0.0, 0.4871, 0.0, 0.4871, 0.158, 0.4641, 0.158, 0.4641, 0.0, 0.4641, 0.0, 0.4641, 0.158, 0.4641, 0.181, 0.4641, 0.0, 0.4641, 0.0, 0.4641, 0.181, 0.4411, 0.181, 0.4411, 0.0, 0.4411, 0.0, 0.4411, 0.181, 0.4411, 0.204, 0.4411, 0.0, 0.4411, 0.0, 0.4411, 0.204, 0.4181, 0.204, 0.4181, 0.0, 0.4181, 0.0, 0.4181, 0.204, 0.4181, 0.227, 0.4181, 0.0, 0.4181, 0.0, 0.4181, 0.227, 0.3951, 0.227, 0.3951, 0.0, 0.3951, 0.0, 0.3951, 0.227, 0.3951, 0.25, 0.3951, 0.0, 0.6451, 0.7299, 0.625, 0.7299, 0.625, 0.7299, 0.6451, 0.7299, 0.6451, 0.7299, 0.625, 0.7299, 0.625, 0.7069, 0.6681, 0.7069, 0.6681, 0.7069, 0.625, 0.7069, 0.625, 0.7069, 0.6681, 0.7069, 0.6681, 0.7069, 0.625, 0.7069, 0.625, 0.6839, 0.6911, 0.6839, 0.6911, 0.6839, 0.625, 0.6839, 0.625, 0.6839, 0.6911, 0.6839, 0.6911, 0.6839, 0.625, 0.6839, 0.625, 0.6609, 0.7141, 0.6609, 0.7141, 0.6609, 0.625, 0.6609, 0.625, 0.6609, 0.7141, 0.6609, 0.7141, 0.6609, 0.625, 0.6609, 0.625, 0.6379, 0.7371, 0.6379, 0.7371, 0.6379, 0.625, 0.6379, 0.625, 0.6379, 0.7371, 0.6379, 0.7371, 0.6379, 0.625, 0.6379, 0.625, 0.5, 0.7601, 0.5, 0.625, 0.3649, 0.625, 0.5, 0.4871, 0.5, 0.4871, 0.3649, 0.4871, 0.3649, 0.4871, 0.5, 0.4871, 0.5, 0.4871, 0.342, 0.4871, 0.342, 0.4871, 0.5, 0.4641, 0.5, 0.4641, 0.342, 0.4641, 0.342, 0.4641, 0.5, 0.4641, 0.5, 0.4641, 0.319, 0.4641, 0.319, 0.4641, 0.5, 0.4411, 0.5, 0.4411, 0.319, 0.4411, 0.319, 0.4411, 0.5, 0.4411, 0.5, 0.4411, 0.296, 0.4411, 0.296, 0.4411, 0.5, 0.4181, 0.5, 0.4181, 0.296, 0.4181, 0.296, 0.4181, 0.5, 0.4181, 0.5, 0.4181, 0.273, 0.4181, 0.273, 0.4181, 0.5, 0.3951, 0.5, 0.3951, 0.273, 0.3951, 0.273, 0.3951, 0.5, 0.3951, 0.5, 0.3951, 0.25, 0.375, 0.75, 0.625, 0.75, 0.625, 0.7701, 0.602, 0.7701, 0.602, 0.7931, 0.579, 0.7931, 0.579, 0.8161, 0.556, 0.8161, 0.556, 0.8391, 0.533, 0.8391, 0.533, 0.8621, 0.5101, 0.8621, 0.5101, 0.8851, 0.4871, 0.8851, 0.4871, 0.908, 0.4641, 0.908, 0.4641, 0.931, 0.4411, 0.931, 0.4411, 0.954, 0.4181, 0.954, 0.4181, 0.977, 0.3951, 0.977, 0.3951, 1.0, 0.375, 1.0])
me_cube_021.update()

# ---- objects
ob_plane = bpy.data.objects.new('Plane', me_plane)
ob_cube = bpy.data.objects.new('Cube', me_cube_001)
ob_cube_005 = bpy.data.objects.new('Cube.005', me_cube_006)
ob_cube_006 = bpy.data.objects.new('Cube.006', me_cube_007)
ob_cube_001 = bpy.data.objects.new('Cube.001', me_cube_002)
ob_cube_002 = bpy.data.objects.new('Cube.002', me_cube_009)
ob_cube_003 = bpy.data.objects.new('Cube.003', me_cube_010)
ob_cube_004 = bpy.data.objects.new('Cube.004', me_cube_011)
ob_cube_008 = bpy.data.objects.new('Cube.008', me_cube_012)
ob_cube_009 = bpy.data.objects.new('Cube.009', me_cube_013)
ob_cube_010 = bpy.data.objects.new('Cube.010', me_cube_014)
ob_cube_011 = bpy.data.objects.new('Cube.011', me_cube_015)
ob_cube_012 = bpy.data.objects.new('Cube.012', me_cube_016)
ob_cube_013 = bpy.data.objects.new('Cube.013', me_cube_017)
ob_cube_007 = bpy.data.objects.new('Cube.007', me_cube_008)
ob_cube_014 = bpy.data.objects.new('Cube.014', me_cube_018)
ob_cube_015 = bpy.data.objects.new('Cube.015', me_cube_019)
ob_cube_016 = bpy.data.objects.new('Cube.016', me_cube_020)
ob_cube_017 = bpy.data.objects.new('Cube.017', me_cube_021)

# ---- transforms, parenting, visibility, modifiers, constraints
ob_plane.location = (0.0, 0.0, 0.0)
ob_plane.scale = (2.0, 2.0, 2.0)
ob_cube.location = (-15.0, 15.0, 0.0)
_m = ob_cube.modifiers.new('Array', 'ARRAY')
_m.count = 7
_m = ob_cube.modifiers.new('Array.001', 'ARRAY')
_m.count = 7
_m.relative_offset_displace = (-5.96e-08, -1.0, 0.0)
ob_cube_005.location = (-15.0, -15.0, 0.0)
ob_cube_006.location = (-15.0, -15.0, 0.0)
ob_cube_001.location = (15.0, 15.0, 0.0)
ob_cube_002.location = (15.0, 15.0, 0.0)
ob_cube_003.location = (15.0, 15.0, 0.0)
ob_cube_004.location = (15.0, 15.0, 0.0)
ob_cube_008.location = (15.0, 15.0, 0.0)
ob_cube_009.location = (15.0, 15.0, 0.0)
ob_cube_010.location = (15.0, 15.0, 0.0)
ob_cube_011.location = (15.0, 15.0, 0.0)
ob_cube_012.location = (15.0, 15.0, 0.0)
ob_cube_013.location = (15.0, 15.0, 0.0)
ob_cube_007.location = (18.0, -18.0, 3.0)
ob_cube_014.location = (18.0, -18.0, 3.0)
ob_cube_014.rotation_euler = (0.0, -0.0, -1.571)
ob_cube_015.location = (18.0, -18.0, 3.0)
ob_cube_015.rotation_euler = (0.0, -0.0, -1.571)
ob_cube_016.location = (18.0, -18.0, 3.0)
ob_cube_016.rotation_euler = (0.0, -0.0, -3.142)
ob_cube_017.location = (18.0, -18.0, 3.0)
ob_cube_017.rotation_euler = (0.0, -0.0, -4.712)

# ---- collection membership
col_collection.objects.link(ob_plane)
col_collection.objects.link(ob_cube)
col_collection.objects.link(ob_cube_005)
col_collection.objects.link(ob_cube_006)
col_slopes.objects.link(ob_cube_001)
col_slopes.objects.link(ob_cube_002)
col_slopes.objects.link(ob_cube_003)
col_slopes.objects.link(ob_cube_004)
col_slopes.objects.link(ob_cube_008)
col_slopes.objects.link(ob_cube_009)
col_slopes.objects.link(ob_cube_010)
col_slopes.objects.link(ob_cube_011)
col_slopes.objects.link(ob_cube_012)
col_slopes.objects.link(ob_cube_013)
col_stairs.objects.link(ob_cube_007)
col_stairs.objects.link(ob_cube_014)
col_stairs.objects.link(ob_cube_015)
col_stairs.objects.link(ob_cube_016)
col_stairs.objects.link(ob_cube_017)

# ---- scene / render settings (as saved in the file)
scene.frame_start = 1; scene.frame_end = 250; scene.frame_set(1)
scene.render.engine = 'BLENDER_EEVEE_NEXT'
bpy.context.view_layer.update()

# ---- added for rendering (the .blend has no active camera and no usable light): camera, sun
cam_auto = bpy.data.cameras.new('AutoCamera')
cam_auto.lens = 50.0
cam_auto.sensor_width = 36.0
cam_auto.clip_end = 1381.63
ob_auto_camera = bpy.data.objects.new('AutoCamera', cam_auto)
scene.collection.objects.link(ob_auto_camera)
ob_auto_camera.location = (78.7146, -94.4875, 65.9806)
ob_auto_camera.rotation_euler = (1.09748, -7.21219e-08, 0.694738)
scene.camera = ob_auto_camera
light_auto_sun = bpy.data.lights.new('AutoSun', 'SUN')
light_auto_sun.energy = 3.0
light_auto_sun.angle = 0.0523599
ob_auto_sun = bpy.data.objects.new('AutoSun', light_auto_sun)
scene.collection.objects.link(ob_auto_sun)
ob_auto_sun.rotation_euler = (0.872665, 0.174533, 0.523599)
bpy.context.view_layer.update()
